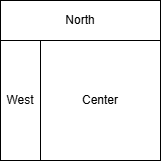

The diagram above was exported from draw.io. Its source (the exported page's mxGraphModel, read from the mxfile embedded in the PNG):
<mxGraphModel dx="1434" dy="737" grid="1" gridSize="10" guides="1" tooltips="1" connect="1" arrows="1" fold="1" page="1" pageScale="1" pageWidth="827" pageHeight="1169" background="#ffffff" math="0" shadow="0">
  <root>
    <mxCell id="0" />
    <mxCell id="1" parent="0" />
    <mxCell id="06mjTVFym9korVvkoepr-1" value="Center" style="rounded=0;whiteSpace=wrap;html=1;" vertex="1" parent="1">
      <mxGeometry x="320" y="160" width="120" height="120" as="geometry" />
    </mxCell>
    <mxCell id="06mjTVFym9korVvkoepr-2" value="West" style="rounded=0;whiteSpace=wrap;html=1;" vertex="1" parent="1">
      <mxGeometry x="280" y="160" width="40" height="120" as="geometry" />
    </mxCell>
    <mxCell id="06mjTVFym9korVvkoepr-4" value="North" style="rounded=0;whiteSpace=wrap;html=1;" vertex="1" parent="1">
      <mxGeometry x="280" y="120" width="160" height="40" as="geometry" />
    </mxCell>
  </root>
</mxGraphModel>